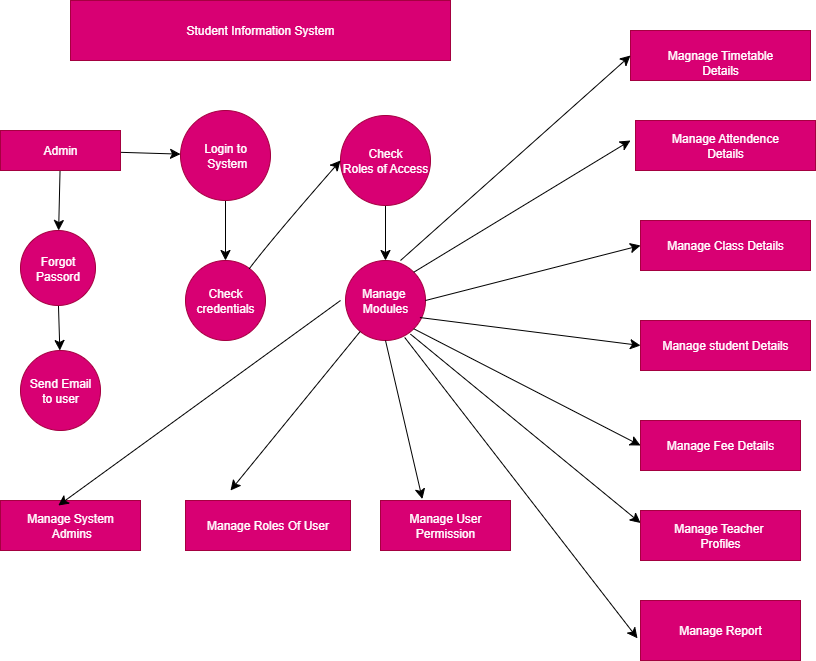

The diagram above was exported from draw.io. Its source (the exported page's mxGraphModel, read from the mxfile embedded in the PNG):
<mxGraphModel dx="1042" dy="579" grid="1" gridSize="10" guides="1" tooltips="1" connect="1" arrows="1" fold="1" page="1" pageScale="1" pageWidth="850" pageHeight="1100" math="0" shadow="0">
  <root>
    <mxCell id="0" />
    <mxCell id="1" parent="0" />
    <mxCell id="S-5ZZWn6JAlBNaOjY6g4-2" value="Student Information System" style="rounded=0;whiteSpace=wrap;html=1;fillColor=#d80073;fontColor=#ffffff;strokeColor=#A50040;" vertex="1" parent="1">
      <mxGeometry x="90" y="20" width="380" height="60" as="geometry" />
    </mxCell>
    <mxCell id="S-5ZZWn6JAlBNaOjY6g4-10" value="" style="edgeStyle=none;curved=1;rounded=0;orthogonalLoop=1;jettySize=auto;html=1;fontSize=12;startSize=8;endSize=8;" edge="1" parent="1" source="S-5ZZWn6JAlBNaOjY6g4-3" target="S-5ZZWn6JAlBNaOjY6g4-9">
      <mxGeometry relative="1" as="geometry" />
    </mxCell>
    <mxCell id="S-5ZZWn6JAlBNaOjY6g4-12" value="" style="edgeStyle=none;curved=1;rounded=0;orthogonalLoop=1;jettySize=auto;html=1;fontSize=12;startSize=8;endSize=8;" edge="1" parent="1" source="S-5ZZWn6JAlBNaOjY6g4-3" target="S-5ZZWn6JAlBNaOjY6g4-4">
      <mxGeometry relative="1" as="geometry" />
    </mxCell>
    <mxCell id="S-5ZZWn6JAlBNaOjY6g4-3" value="Admin" style="rounded=0;whiteSpace=wrap;html=1;fillColor=#d80073;fontColor=#ffffff;strokeColor=#A50040;" vertex="1" parent="1">
      <mxGeometry x="20" y="150" width="120" height="40" as="geometry" />
    </mxCell>
    <mxCell id="S-5ZZWn6JAlBNaOjY6g4-13" value="" style="edgeStyle=none;curved=1;rounded=0;orthogonalLoop=1;jettySize=auto;html=1;fontSize=12;startSize=8;endSize=8;" edge="1" parent="1" source="S-5ZZWn6JAlBNaOjY6g4-4" target="S-5ZZWn6JAlBNaOjY6g4-8">
      <mxGeometry relative="1" as="geometry" />
    </mxCell>
    <mxCell id="S-5ZZWn6JAlBNaOjY6g4-4" value="Login to&lt;div&gt;&amp;nbsp;System&lt;/div&gt;" style="ellipse;whiteSpace=wrap;html=1;aspect=fixed;fillColor=#d80073;fontColor=#ffffff;strokeColor=#A50040;" vertex="1" parent="1">
      <mxGeometry x="200" y="130" width="90" height="90" as="geometry" />
    </mxCell>
    <mxCell id="S-5ZZWn6JAlBNaOjY6g4-14" value="" style="edgeStyle=none;curved=1;rounded=0;orthogonalLoop=1;jettySize=auto;html=1;fontSize=12;startSize=8;endSize=8;" edge="1" parent="1" source="S-5ZZWn6JAlBNaOjY6g4-5" target="S-5ZZWn6JAlBNaOjY6g4-7">
      <mxGeometry relative="1" as="geometry" />
    </mxCell>
    <mxCell id="S-5ZZWn6JAlBNaOjY6g4-5" value="Check&lt;div&gt;Roles of Access&lt;/div&gt;" style="ellipse;whiteSpace=wrap;html=1;aspect=fixed;fillColor=#d80073;fontColor=#ffffff;strokeColor=#A50040;" vertex="1" parent="1">
      <mxGeometry x="360" y="135" width="90" height="90" as="geometry" />
    </mxCell>
    <mxCell id="S-5ZZWn6JAlBNaOjY6g4-6" value="Send Email&lt;div&gt;to user&lt;/div&gt;" style="ellipse;whiteSpace=wrap;html=1;aspect=fixed;fillColor=#d80073;fontColor=#ffffff;strokeColor=#A50040;" vertex="1" parent="1">
      <mxGeometry x="40" y="370" width="80" height="80" as="geometry" />
    </mxCell>
    <mxCell id="S-5ZZWn6JAlBNaOjY6g4-7" value="Manage&amp;nbsp;&lt;div&gt;Modules&lt;/div&gt;" style="ellipse;whiteSpace=wrap;html=1;aspect=fixed;fillColor=#d80073;fontColor=#ffffff;strokeColor=#A50040;" vertex="1" parent="1">
      <mxGeometry x="365" y="280" width="80" height="80" as="geometry" />
    </mxCell>
    <mxCell id="S-5ZZWn6JAlBNaOjY6g4-8" value="Check&lt;div&gt;credentials&lt;/div&gt;" style="ellipse;whiteSpace=wrap;html=1;aspect=fixed;fillColor=#d80073;fontColor=#ffffff;strokeColor=#A50040;" vertex="1" parent="1">
      <mxGeometry x="205" y="280" width="80" height="80" as="geometry" />
    </mxCell>
    <mxCell id="S-5ZZWn6JAlBNaOjY6g4-11" value="" style="edgeStyle=none;curved=1;rounded=0;orthogonalLoop=1;jettySize=auto;html=1;fontSize=12;startSize=8;endSize=8;" edge="1" parent="1" source="S-5ZZWn6JAlBNaOjY6g4-9" target="S-5ZZWn6JAlBNaOjY6g4-6">
      <mxGeometry relative="1" as="geometry" />
    </mxCell>
    <mxCell id="S-5ZZWn6JAlBNaOjY6g4-9" value="Forgot&lt;div&gt;Passord&lt;/div&gt;" style="ellipse;whiteSpace=wrap;html=1;aspect=fixed;fillColor=#d80073;fontColor=#ffffff;strokeColor=#A50040;" vertex="1" parent="1">
      <mxGeometry x="40" y="250" width="75" height="75" as="geometry" />
    </mxCell>
    <mxCell id="S-5ZZWn6JAlBNaOjY6g4-15" value="Manage student Details" style="rounded=0;whiteSpace=wrap;html=1;fillColor=#d80073;fontColor=#ffffff;strokeColor=#A50040;" vertex="1" parent="1">
      <mxGeometry x="660" y="340" width="170" height="50" as="geometry" />
    </mxCell>
    <mxCell id="S-5ZZWn6JAlBNaOjY6g4-16" value="Manage Class Details" style="rounded=0;whiteSpace=wrap;html=1;fillColor=#d80073;fontColor=#ffffff;strokeColor=#A50040;" vertex="1" parent="1">
      <mxGeometry x="660" y="240" width="170" height="50" as="geometry" />
    </mxCell>
    <mxCell id="S-5ZZWn6JAlBNaOjY6g4-17" value="Manage User Permission" style="rounded=0;whiteSpace=wrap;html=1;fillColor=#d80073;fontColor=#ffffff;strokeColor=#A50040;" vertex="1" parent="1">
      <mxGeometry x="400" y="520" width="130" height="50" as="geometry" />
    </mxCell>
    <mxCell id="S-5ZZWn6JAlBNaOjY6g4-18" value="Manage Roles Of User" style="rounded=0;whiteSpace=wrap;html=1;fillColor=#d80073;fontColor=#ffffff;strokeColor=#A50040;" vertex="1" parent="1">
      <mxGeometry x="205" y="520" width="165" height="50" as="geometry" />
    </mxCell>
    <mxCell id="S-5ZZWn6JAlBNaOjY6g4-19" value="Manage System&lt;div&gt;&amp;nbsp;Admins&lt;/div&gt;" style="rounded=0;whiteSpace=wrap;html=1;fillColor=#d80073;fontColor=#ffffff;strokeColor=#A50040;" vertex="1" parent="1">
      <mxGeometry x="20" y="520" width="140" height="50" as="geometry" />
    </mxCell>
    <mxCell id="S-5ZZWn6JAlBNaOjY6g4-23" value="&lt;br&gt;&lt;div&gt;Magnage Timetable&lt;/div&gt;&lt;div&gt;Details&lt;/div&gt;" style="rounded=0;whiteSpace=wrap;html=1;fillColor=#d80073;fontColor=#ffffff;strokeColor=#A50040;" vertex="1" parent="1">
      <mxGeometry x="650" y="50" width="180" height="50" as="geometry" />
    </mxCell>
    <mxCell id="S-5ZZWn6JAlBNaOjY6g4-24" value="Manage Fee Details" style="rounded=0;whiteSpace=wrap;html=1;fillColor=#d80073;fontColor=#ffffff;strokeColor=#A50040;" vertex="1" parent="1">
      <mxGeometry x="660" y="440" width="160" height="50" as="geometry" />
    </mxCell>
    <mxCell id="S-5ZZWn6JAlBNaOjY6g4-25" value="Manage Attendence&lt;div&gt;Details&lt;/div&gt;" style="rounded=0;whiteSpace=wrap;html=1;fillColor=#d80073;fontColor=#ffffff;strokeColor=#A50040;" vertex="1" parent="1">
      <mxGeometry x="655" y="140" width="180" height="50" as="geometry" />
    </mxCell>
    <mxCell id="S-5ZZWn6JAlBNaOjY6g4-26" value="Manage Teacher&amp;nbsp;&lt;div&gt;Profiles&lt;/div&gt;" style="rounded=0;whiteSpace=wrap;html=1;fillColor=#d80073;fontColor=#ffffff;strokeColor=#A50040;" vertex="1" parent="1">
      <mxGeometry x="660" y="530" width="160" height="50" as="geometry" />
    </mxCell>
    <mxCell id="S-5ZZWn6JAlBNaOjY6g4-27" value="Manage Report" style="rounded=0;whiteSpace=wrap;html=1;fillColor=#d80073;fontColor=#ffffff;strokeColor=#A50040;" vertex="1" parent="1">
      <mxGeometry x="660" y="620" width="160" height="60" as="geometry" />
    </mxCell>
    <mxCell id="S-5ZZWn6JAlBNaOjY6g4-30" value="" style="endArrow=classic;html=1;rounded=0;fontSize=12;startSize=8;endSize=8;curved=1;" edge="1" parent="1" source="S-5ZZWn6JAlBNaOjY6g4-7">
      <mxGeometry width="50" height="50" relative="1" as="geometry">
        <mxPoint x="190" y="440" as="sourcePoint" />
        <mxPoint x="250" y="510" as="targetPoint" />
      </mxGeometry>
    </mxCell>
    <mxCell id="S-5ZZWn6JAlBNaOjY6g4-31" value="" style="endArrow=classic;html=1;rounded=0;fontSize=12;startSize=8;endSize=8;curved=1;entryX=0.413;entryY=0.1;entryDx=0;entryDy=0;entryPerimeter=0;" edge="1" parent="1" target="S-5ZZWn6JAlBNaOjY6g4-19">
      <mxGeometry width="50" height="50" relative="1" as="geometry">
        <mxPoint x="360" y="320" as="sourcePoint" />
        <mxPoint x="240" y="390" as="targetPoint" />
      </mxGeometry>
    </mxCell>
    <mxCell id="S-5ZZWn6JAlBNaOjY6g4-32" value="" style="endArrow=classic;html=1;rounded=0;fontSize=12;startSize=8;endSize=8;curved=1;entryX=0.322;entryY=-0.028;entryDx=0;entryDy=0;entryPerimeter=0;exitX=0.5;exitY=1;exitDx=0;exitDy=0;" edge="1" parent="1" source="S-5ZZWn6JAlBNaOjY6g4-7" target="S-5ZZWn6JAlBNaOjY6g4-17">
      <mxGeometry width="50" height="50" relative="1" as="geometry">
        <mxPoint x="420" y="440" as="sourcePoint" />
        <mxPoint x="470" y="390" as="targetPoint" />
      </mxGeometry>
    </mxCell>
    <mxCell id="S-5ZZWn6JAlBNaOjY6g4-34" value="" style="endArrow=classic;html=1;rounded=0;fontSize=12;startSize=8;endSize=8;curved=1;exitX=1;exitY=0;exitDx=0;exitDy=0;" edge="1" parent="1" source="S-5ZZWn6JAlBNaOjY6g4-7">
      <mxGeometry width="50" height="50" relative="1" as="geometry">
        <mxPoint x="640" y="470" as="sourcePoint" />
        <mxPoint x="650" y="160" as="targetPoint" />
      </mxGeometry>
    </mxCell>
    <mxCell id="S-5ZZWn6JAlBNaOjY6g4-35" value="" style="endArrow=classic;html=1;rounded=0;fontSize=12;startSize=8;endSize=8;curved=1;exitX=1;exitY=0.5;exitDx=0;exitDy=0;entryX=0;entryY=0.5;entryDx=0;entryDy=0;" edge="1" parent="1" source="S-5ZZWn6JAlBNaOjY6g4-7" target="S-5ZZWn6JAlBNaOjY6g4-16">
      <mxGeometry width="50" height="50" relative="1" as="geometry">
        <mxPoint x="640" y="470" as="sourcePoint" />
        <mxPoint x="690" y="420" as="targetPoint" />
      </mxGeometry>
    </mxCell>
    <mxCell id="S-5ZZWn6JAlBNaOjY6g4-36" value="" style="endArrow=classic;html=1;rounded=0;fontSize=12;startSize=8;endSize=8;curved=1;exitX=0.93;exitY=0.713;exitDx=0;exitDy=0;entryX=0;entryY=0.5;entryDx=0;entryDy=0;exitPerimeter=0;" edge="1" parent="1" source="S-5ZZWn6JAlBNaOjY6g4-7" target="S-5ZZWn6JAlBNaOjY6g4-15">
      <mxGeometry width="50" height="50" relative="1" as="geometry">
        <mxPoint x="640" y="470" as="sourcePoint" />
        <mxPoint x="690" y="420" as="targetPoint" />
      </mxGeometry>
    </mxCell>
    <mxCell id="S-5ZZWn6JAlBNaOjY6g4-37" value="" style="endArrow=classic;html=1;rounded=0;fontSize=12;startSize=8;endSize=8;curved=1;exitX=1;exitY=1;exitDx=0;exitDy=0;entryX=0;entryY=0.5;entryDx=0;entryDy=0;" edge="1" parent="1" source="S-5ZZWn6JAlBNaOjY6g4-7" target="S-5ZZWn6JAlBNaOjY6g4-24">
      <mxGeometry width="50" height="50" relative="1" as="geometry">
        <mxPoint x="640" y="500" as="sourcePoint" />
        <mxPoint x="690" y="450" as="targetPoint" />
      </mxGeometry>
    </mxCell>
    <mxCell id="S-5ZZWn6JAlBNaOjY6g4-38" value="" style="endArrow=classic;html=1;rounded=0;fontSize=12;startSize=8;endSize=8;curved=1;exitX=0.66;exitY=0.983;exitDx=0;exitDy=0;exitPerimeter=0;entryX=0;entryY=0.25;entryDx=0;entryDy=0;" edge="1" parent="1" target="S-5ZZWn6JAlBNaOjY6g4-26">
      <mxGeometry width="50" height="50" relative="1" as="geometry">
        <mxPoint x="429.99999999999994" y="353.64" as="sourcePoint" />
        <mxPoint x="672.2" y="550" as="targetPoint" />
      </mxGeometry>
    </mxCell>
    <mxCell id="S-5ZZWn6JAlBNaOjY6g4-39" value="" style="endArrow=classic;html=1;rounded=0;fontSize=12;startSize=8;endSize=8;curved=1;exitX=0.74;exitY=0.962;exitDx=0;exitDy=0;exitPerimeter=0;entryX=-0.019;entryY=0.63;entryDx=0;entryDy=0;entryPerimeter=0;" edge="1" parent="1" source="S-5ZZWn6JAlBNaOjY6g4-7" target="S-5ZZWn6JAlBNaOjY6g4-27">
      <mxGeometry width="50" height="50" relative="1" as="geometry">
        <mxPoint x="560" y="490" as="sourcePoint" />
        <mxPoint x="610" y="440" as="targetPoint" />
      </mxGeometry>
    </mxCell>
    <mxCell id="S-5ZZWn6JAlBNaOjY6g4-40" value="" style="endArrow=classic;html=1;rounded=0;fontSize=12;startSize=8;endSize=8;curved=1;entryX=0;entryY=0.5;entryDx=0;entryDy=0;" edge="1" parent="1" source="S-5ZZWn6JAlBNaOjY6g4-8" target="S-5ZZWn6JAlBNaOjY6g4-5">
      <mxGeometry width="50" height="50" relative="1" as="geometry">
        <mxPoint x="330" y="380" as="sourcePoint" />
        <mxPoint x="380" y="330" as="targetPoint" />
        <Array as="points">
          <mxPoint x="290" y="260" />
        </Array>
      </mxGeometry>
    </mxCell>
    <mxCell id="S-5ZZWn6JAlBNaOjY6g4-43" value="" style="endArrow=classic;html=1;rounded=0;fontSize=12;startSize=8;endSize=8;curved=1;entryX=0;entryY=0.5;entryDx=0;entryDy=0;" edge="1" parent="1" target="S-5ZZWn6JAlBNaOjY6g4-23">
      <mxGeometry width="50" height="50" relative="1" as="geometry">
        <mxPoint x="420" y="280" as="sourcePoint" />
        <mxPoint x="470" y="230" as="targetPoint" />
      </mxGeometry>
    </mxCell>
  </root>
</mxGraphModel>